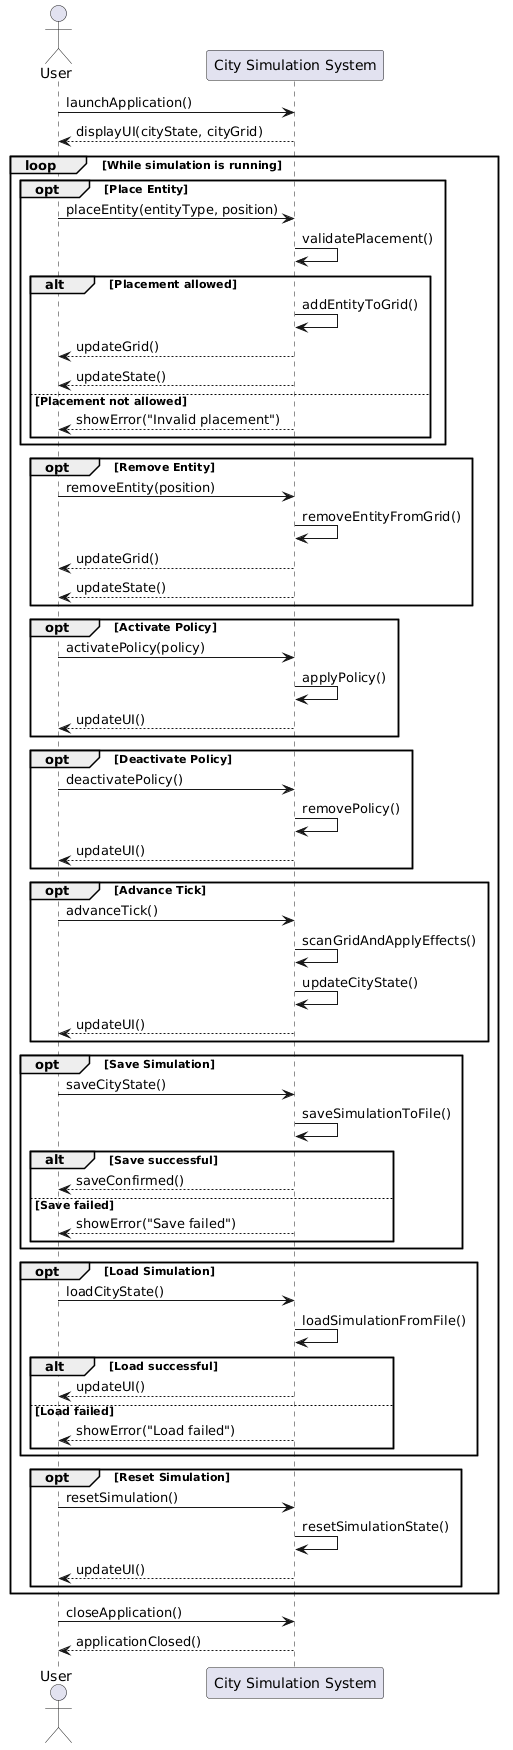

The diagram above was rendered by PlantUML. Its source (embedded in the PNG):
@startuml
actor User
participant "City Simulation System" as System

User -> System : launchApplication()
System --> User : displayUI(cityState, cityGrid)

loop While simulation is running

    opt Place Entity
        User -> System : placeEntity(entityType, position)
        System -> System : validatePlacement()

        alt Placement allowed
            System -> System : addEntityToGrid()
            System --> User : updateGrid()
            System --> User : updateState()

        else Placement not allowed
            System --> User : showError("Invalid placement")
        end
    end

    opt Remove Entity
        User -> System : removeEntity(position)
        System -> System : removeEntityFromGrid()
        System --> User : updateGrid()
        System --> User : updateState()
    end

    opt Activate Policy
        User -> System : activatePolicy(policy)
        System -> System : applyPolicy()
        System --> User : updateUI()
    end

    opt Deactivate Policy
        User -> System : deactivatePolicy()
        System -> System : removePolicy()
        System --> User : updateUI()
    end

    opt Advance Tick
        User -> System : advanceTick()
        System -> System : scanGridAndApplyEffects()
        System -> System : updateCityState()
        System --> User : updateUI()
    end

    opt Save Simulation
        User -> System : saveCityState()
        System -> System : saveSimulationToFile()

        alt Save successful
            System --> User : saveConfirmed()
        else Save failed
            System --> User : showError("Save failed")
        end
    end

    opt Load Simulation
        User -> System : loadCityState()
        System -> System : loadSimulationFromFile()

        alt Load successful
            System --> User : updateUI()
        else Load failed
            System --> User : showError("Load failed")
        end
    end

    opt Reset Simulation
        User -> System : resetSimulation()
        System -> System : resetSimulationState()
        System --> User : updateUI()
    end

end

User -> System : closeApplication()
System --> User : applicationClosed()
@enduml